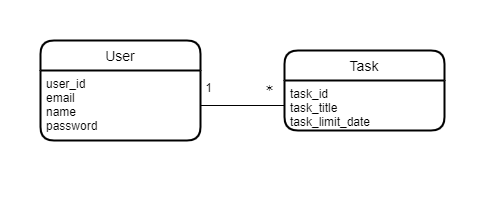

The diagram above was exported from draw.io. Its source (the exported page's mxGraphModel, read from the mxfile embedded in the PNG):
<mxGraphModel dx="1102" dy="685" grid="1" gridSize="10" guides="1" tooltips="1" connect="1" arrows="1" fold="1" page="1" pageScale="1" pageWidth="827" pageHeight="1169" math="0" shadow="0">
  <root>
    <mxCell id="0" />
    <mxCell id="1" parent="0" />
    <mxCell id="4cZRUppNWiRr_IqXF58o-8" value="" style="rounded=0;whiteSpace=wrap;html=1;strokeColor=none;" parent="1" vertex="1">
      <mxGeometry x="40" y="40" width="480" height="200" as="geometry" />
    </mxCell>
    <mxCell id="4cZRUppNWiRr_IqXF58o-1" value="User" style="swimlane;childLayout=stackLayout;horizontal=1;startSize=30;horizontalStack=0;rounded=1;fontSize=14;fontStyle=0;strokeWidth=2;resizeParent=0;resizeLast=1;shadow=0;dashed=0;align=center;" parent="1" vertex="1">
      <mxGeometry x="80" y="80" width="160" height="100" as="geometry" />
    </mxCell>
    <mxCell id="4cZRUppNWiRr_IqXF58o-2" value="user_id&#10;email&#10;name&#10;password" style="align=left;strokeColor=none;fillColor=none;spacingLeft=4;fontSize=12;verticalAlign=top;resizable=0;rotatable=0;part=1;" parent="4cZRUppNWiRr_IqXF58o-1" vertex="1">
      <mxGeometry y="30" width="160" height="70" as="geometry" />
    </mxCell>
    <mxCell id="4cZRUppNWiRr_IqXF58o-3" value="Task" style="swimlane;childLayout=stackLayout;horizontal=1;startSize=30;horizontalStack=0;rounded=1;fontSize=14;fontStyle=0;strokeWidth=2;resizeParent=0;resizeLast=1;shadow=0;dashed=0;align=center;" parent="1" vertex="1">
      <mxGeometry x="324" y="90" width="160" height="80" as="geometry" />
    </mxCell>
    <mxCell id="4cZRUppNWiRr_IqXF58o-4" value="task_id&#10;task_title&#10;task_limit_date" style="align=left;strokeColor=none;fillColor=none;spacingLeft=4;fontSize=12;verticalAlign=top;resizable=0;rotatable=0;part=1;" parent="4cZRUppNWiRr_IqXF58o-3" vertex="1">
      <mxGeometry y="30" width="160" height="50" as="geometry" />
    </mxCell>
    <mxCell id="4cZRUppNWiRr_IqXF58o-7" style="edgeStyle=orthogonalEdgeStyle;rounded=0;orthogonalLoop=1;jettySize=auto;html=1;exitX=1;exitY=0.5;exitDx=0;exitDy=0;entryX=0;entryY=0.5;entryDx=0;entryDy=0;endArrow=none;endFill=0;" parent="1" source="4cZRUppNWiRr_IqXF58o-2" target="4cZRUppNWiRr_IqXF58o-4" edge="1">
      <mxGeometry relative="1" as="geometry" />
    </mxCell>
    <mxCell id="4cZRUppNWiRr_IqXF58o-9" value="1" style="text;align=center;verticalAlign=middle;resizable=0;points=[];autosize=1;strokeColor=none;fillColor=none;imageAspect=1;expand=1;spacing=0;html=1;fontColor=default;" parent="1" vertex="1">
      <mxGeometry x="233" y="118" width="30" height="20" as="geometry" />
    </mxCell>
    <mxCell id="4cZRUppNWiRr_IqXF58o-10" value="＊" style="text;align=center;verticalAlign=middle;resizable=0;points=[];autosize=1;strokeColor=none;fillColor=none;imageAspect=1;expand=1;spacing=0;html=1;fontColor=default;" parent="1" vertex="1">
      <mxGeometry x="294" y="118" width="30" height="20" as="geometry" />
    </mxCell>
  </root>
</mxGraphModel>